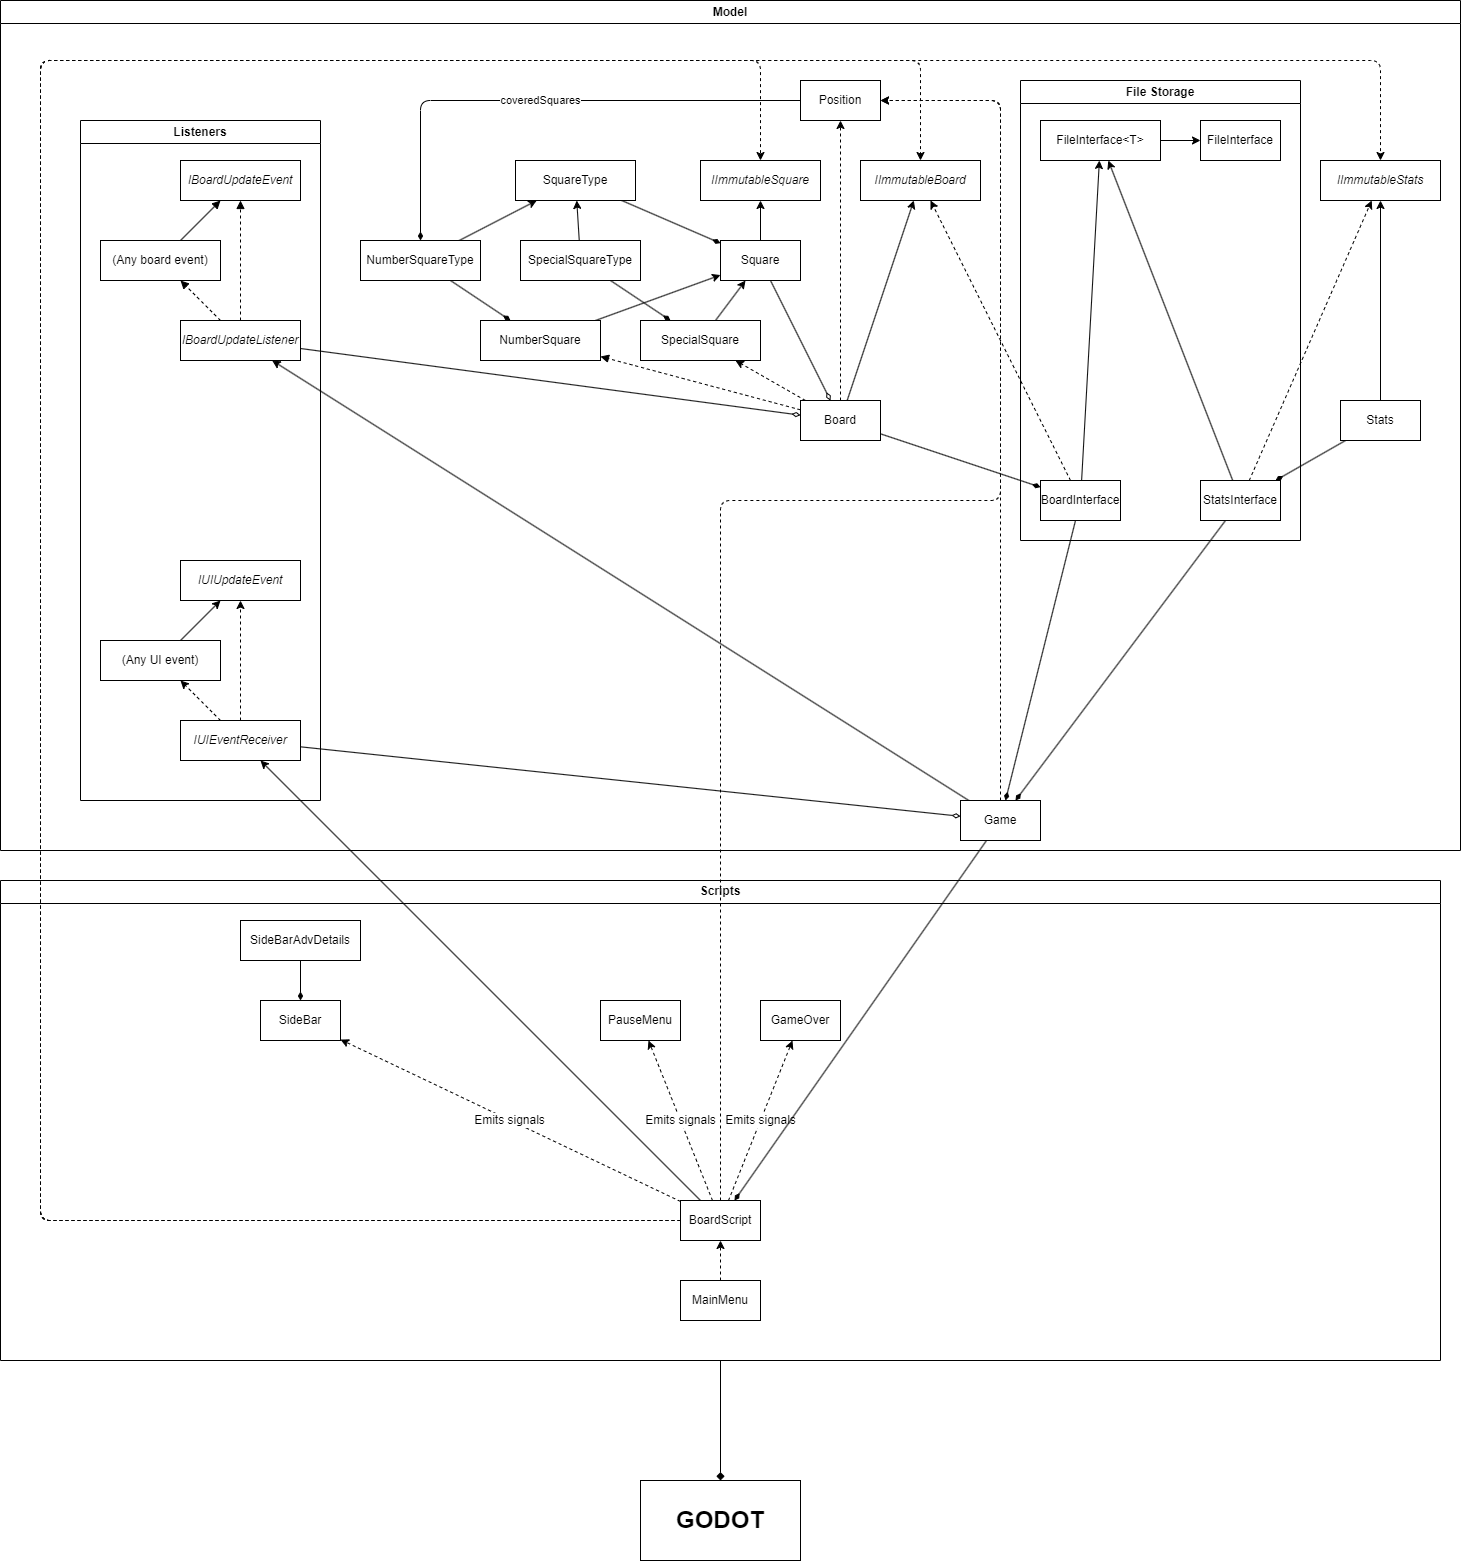

The diagram above was exported from draw.io. Its source (the exported page's mxGraphModel, read from the mxfile embedded in the PNG):
<mxGraphModel dx="3080" dy="1749" grid="1" gridSize="10" guides="1" tooltips="1" connect="1" arrows="1" fold="1" page="1" pageScale="1" pageWidth="1654" pageHeight="2336" background="#ffffff" math="0" shadow="0">
  <root>
    <mxCell id="0" />
    <mxCell id="1" parent="0" />
    <mxCell id="9" value="Model" style="swimlane;whiteSpace=wrap;html=1;" vertex="1" parent="1">
      <mxGeometry width="1460" height="850" as="geometry" />
    </mxCell>
    <mxCell id="42" style="edgeStyle=none;html=1;endArrow=classic;endFill=1;" edge="1" parent="9" source="7" target="41">
      <mxGeometry relative="1" as="geometry" />
    </mxCell>
    <mxCell id="48" style="edgeStyle=none;html=1;endArrow=classic;endFill=1;dashed=1;" edge="1" parent="9" source="7" target="16">
      <mxGeometry relative="1" as="geometry">
        <mxPoint x="835" y="120" as="targetPoint" />
      </mxGeometry>
    </mxCell>
    <mxCell id="54" style="edgeStyle=none;html=1;endArrow=diamondThin;endFill=1;" edge="1" parent="9" source="7" target="35">
      <mxGeometry relative="1" as="geometry" />
    </mxCell>
    <mxCell id="58" style="edgeStyle=none;html=1;dashed=1;endArrow=classic;endFill=1;" edge="1" parent="9" source="7" target="12">
      <mxGeometry relative="1" as="geometry" />
    </mxCell>
    <mxCell id="75" style="edgeStyle=none;html=1;dashed=1;endArrow=block;endFill=1;" edge="1" parent="9" source="7" target="11">
      <mxGeometry relative="1" as="geometry" />
    </mxCell>
    <mxCell id="7" value="Board" style="rounded=0;whiteSpace=wrap;html=1;" vertex="1" parent="9">
      <mxGeometry x="800" y="400" width="80" height="40" as="geometry" />
    </mxCell>
    <mxCell id="45" style="edgeStyle=none;html=1;endArrow=classic;endFill=1;" edge="1" parent="9" source="10" target="44">
      <mxGeometry relative="1" as="geometry" />
    </mxCell>
    <mxCell id="49" style="edgeStyle=none;html=1;endArrow=diamondThin;endFill=0;" edge="1" parent="9" source="10" target="7">
      <mxGeometry relative="1" as="geometry" />
    </mxCell>
    <mxCell id="10" value="Square" style="rounded=0;whiteSpace=wrap;html=1;" vertex="1" parent="9">
      <mxGeometry x="720" y="240" width="80" height="40" as="geometry" />
    </mxCell>
    <mxCell id="14" style="edgeStyle=none;html=1;" edge="1" parent="9" source="11" target="10">
      <mxGeometry relative="1" as="geometry" />
    </mxCell>
    <mxCell id="17" value="coveredSquares" style="edgeStyle=none;html=1;endArrow=diamondThin;endFill=1;" edge="1" parent="9" source="16" target="18">
      <mxGeometry relative="1" as="geometry">
        <mxPoint x="795" y="100" as="sourcePoint" />
        <Array as="points">
          <mxPoint x="420" y="100" />
        </Array>
      </mxGeometry>
    </mxCell>
    <mxCell id="11" value="NumberSquare" style="rounded=0;whiteSpace=wrap;html=1;" vertex="1" parent="9">
      <mxGeometry x="480" y="320" width="120" height="40" as="geometry" />
    </mxCell>
    <mxCell id="13" style="edgeStyle=none;html=1;" edge="1" parent="9" source="12" target="10">
      <mxGeometry relative="1" as="geometry" />
    </mxCell>
    <mxCell id="12" value="SpecialSquare" style="rounded=0;whiteSpace=wrap;html=1;" vertex="1" parent="9">
      <mxGeometry x="640" y="320" width="120" height="40" as="geometry" />
    </mxCell>
    <mxCell id="16" value="Position" style="rounded=0;whiteSpace=wrap;html=1;" vertex="1" parent="9">
      <mxGeometry x="800" y="80" width="80" height="40" as="geometry" />
    </mxCell>
    <mxCell id="23" style="edgeStyle=none;html=1;endArrow=classic;endFill=1;" edge="1" parent="9" source="18" target="20">
      <mxGeometry relative="1" as="geometry" />
    </mxCell>
    <mxCell id="52" style="edgeStyle=none;html=1;endArrow=diamondThin;endFill=1;" edge="1" parent="9" source="18" target="11">
      <mxGeometry relative="1" as="geometry" />
    </mxCell>
    <mxCell id="18" value="NumberSquareType" style="rounded=0;whiteSpace=wrap;html=1;" vertex="1" parent="9">
      <mxGeometry x="360" y="240" width="120" height="40" as="geometry" />
    </mxCell>
    <mxCell id="24" style="edgeStyle=none;html=1;endArrow=classic;endFill=1;" edge="1" parent="9" source="19" target="20">
      <mxGeometry relative="1" as="geometry" />
    </mxCell>
    <mxCell id="53" style="edgeStyle=none;html=1;endArrow=diamondThin;endFill=1;" edge="1" parent="9" source="19" target="12">
      <mxGeometry relative="1" as="geometry" />
    </mxCell>
    <mxCell id="19" value="SpecialSquareType" style="rounded=0;whiteSpace=wrap;html=1;" vertex="1" parent="9">
      <mxGeometry x="520" y="240" width="120" height="40" as="geometry" />
    </mxCell>
    <mxCell id="51" style="edgeStyle=none;html=1;endArrow=diamondThin;endFill=1;" edge="1" parent="9" source="20" target="10">
      <mxGeometry relative="1" as="geometry" />
    </mxCell>
    <mxCell id="20" value="SquareType" style="rounded=0;whiteSpace=wrap;html=1;" vertex="1" parent="9">
      <mxGeometry x="515" y="160" width="120" height="40" as="geometry" />
    </mxCell>
    <mxCell id="55" style="edgeStyle=none;html=1;endArrow=diamondThin;endFill=1;" edge="1" parent="9" source="26" target="36">
      <mxGeometry relative="1" as="geometry" />
    </mxCell>
    <mxCell id="56" style="edgeStyle=none;html=1;endArrow=classic;endFill=1;" edge="1" parent="9" source="26" target="43">
      <mxGeometry relative="1" as="geometry">
        <mxPoint x="1415" y="200" as="targetPoint" />
      </mxGeometry>
    </mxCell>
    <mxCell id="26" value="Stats" style="rounded=0;whiteSpace=wrap;html=1;" vertex="1" parent="9">
      <mxGeometry x="1340" y="400" width="80" height="40" as="geometry" />
    </mxCell>
    <mxCell id="79" style="edgeStyle=none;html=1;endArrow=classic;endFill=1;" edge="1" parent="9" source="27" target="68">
      <mxGeometry relative="1" as="geometry" />
    </mxCell>
    <mxCell id="106" style="edgeStyle=none;html=1;fontSize=12;endArrow=classic;endFill=1;dashed=1;" edge="1" parent="9" source="27" target="16">
      <mxGeometry relative="1" as="geometry">
        <Array as="points">
          <mxPoint x="1000" y="100" />
        </Array>
      </mxGeometry>
    </mxCell>
    <mxCell id="27" value="Game" style="rounded=0;whiteSpace=wrap;html=1;" vertex="1" parent="9">
      <mxGeometry x="960" y="800" width="80" height="40" as="geometry" />
    </mxCell>
    <mxCell id="30" value="File Storage" style="swimlane;whiteSpace=wrap;html=1;" vertex="1" parent="9">
      <mxGeometry x="1020" y="80" width="280" height="460" as="geometry">
        <mxRectangle x="680" y="40" width="110" height="30" as="alternateBounds" />
      </mxGeometry>
    </mxCell>
    <mxCell id="31" value="FileInterface" style="rounded=0;whiteSpace=wrap;html=1;" vertex="1" parent="30">
      <mxGeometry x="180" y="40" width="80" height="40" as="geometry" />
    </mxCell>
    <mxCell id="34" style="edgeStyle=none;html=1;endArrow=classic;endFill=1;" edge="1" parent="30" source="32" target="31">
      <mxGeometry relative="1" as="geometry" />
    </mxCell>
    <mxCell id="32" value="FileInterface&amp;lt;T&amp;gt;" style="rounded=0;whiteSpace=wrap;html=1;" vertex="1" parent="30">
      <mxGeometry x="20" y="40" width="120" height="40" as="geometry" />
    </mxCell>
    <mxCell id="39" style="edgeStyle=none;html=1;endArrow=classic;endFill=1;" edge="1" parent="30" source="35" target="32">
      <mxGeometry relative="1" as="geometry" />
    </mxCell>
    <mxCell id="35" value="BoardInterface" style="rounded=0;whiteSpace=wrap;html=1;" vertex="1" parent="30">
      <mxGeometry x="20" y="400" width="80" height="40" as="geometry" />
    </mxCell>
    <mxCell id="36" value="StatsInterface" style="rounded=0;whiteSpace=wrap;html=1;" vertex="1" parent="30">
      <mxGeometry x="180" y="400" width="80" height="40" as="geometry" />
    </mxCell>
    <mxCell id="40" style="edgeStyle=none;html=1;endArrow=classic;endFill=1;" edge="1" parent="30" source="36" target="32">
      <mxGeometry relative="1" as="geometry" />
    </mxCell>
    <mxCell id="41" value="&lt;i&gt;IImmutableBoard&lt;/i&gt;" style="rounded=0;whiteSpace=wrap;html=1;" vertex="1" parent="9">
      <mxGeometry x="860" y="160" width="120" height="40" as="geometry" />
    </mxCell>
    <mxCell id="43" value="&lt;i&gt;IImmutableStats&lt;/i&gt;" style="rounded=0;whiteSpace=wrap;html=1;" vertex="1" parent="9">
      <mxGeometry x="1320" y="160" width="120" height="40" as="geometry" />
    </mxCell>
    <mxCell id="44" value="&lt;i&gt;IImmutableSquare&lt;/i&gt;" style="rounded=0;whiteSpace=wrap;html=1;" vertex="1" parent="9">
      <mxGeometry x="700" y="160" width="120" height="40" as="geometry" />
    </mxCell>
    <mxCell id="64" style="edgeStyle=none;html=1;endArrow=diamondThin;endFill=1;" edge="1" parent="9" source="35" target="27">
      <mxGeometry relative="1" as="geometry" />
    </mxCell>
    <mxCell id="66" style="edgeStyle=none;html=1;endArrow=diamondThin;endFill=1;" edge="1" parent="9" source="36" target="27">
      <mxGeometry relative="1" as="geometry" />
    </mxCell>
    <mxCell id="67" value="Listeners" style="swimlane;whiteSpace=wrap;html=1;" vertex="1" parent="9">
      <mxGeometry x="80" y="120" width="240" height="680" as="geometry" />
    </mxCell>
    <mxCell id="73" style="edgeStyle=none;html=1;endArrow=block;endFill=1;dashed=1;" edge="1" parent="67" source="68" target="69">
      <mxGeometry relative="1" as="geometry" />
    </mxCell>
    <mxCell id="74" style="edgeStyle=none;html=1;dashed=1;endArrow=block;endFill=1;" edge="1" parent="67" source="68" target="70">
      <mxGeometry relative="1" as="geometry" />
    </mxCell>
    <mxCell id="68" value="&lt;i&gt;IBoardUpdateListener&lt;/i&gt;" style="rounded=0;whiteSpace=wrap;html=1;" vertex="1" parent="67">
      <mxGeometry x="100" y="200" width="120" height="40" as="geometry" />
    </mxCell>
    <mxCell id="69" value="&lt;i&gt;IBoardUpdateEvent&lt;/i&gt;" style="rounded=0;whiteSpace=wrap;html=1;" vertex="1" parent="67">
      <mxGeometry x="100" y="40" width="120" height="40" as="geometry" />
    </mxCell>
    <mxCell id="72" style="edgeStyle=none;html=1;endArrow=block;endFill=1;" edge="1" parent="67" source="70" target="69">
      <mxGeometry relative="1" as="geometry" />
    </mxCell>
    <mxCell id="70" value="(Any board event)" style="rounded=0;whiteSpace=wrap;html=1;" vertex="1" parent="67">
      <mxGeometry x="20" y="120" width="120" height="40" as="geometry" />
    </mxCell>
    <mxCell id="80" value="&lt;i&gt;IUIUpdateEvent&lt;/i&gt;" style="rounded=0;whiteSpace=wrap;html=1;" vertex="1" parent="67">
      <mxGeometry x="100" y="440" width="120" height="40" as="geometry" />
    </mxCell>
    <mxCell id="84" style="edgeStyle=none;html=1;endArrow=classic;endFill=1;" edge="1" parent="67" source="81" target="80">
      <mxGeometry relative="1" as="geometry" />
    </mxCell>
    <mxCell id="81" value="(Any UI event)" style="rounded=0;whiteSpace=wrap;html=1;" vertex="1" parent="67">
      <mxGeometry x="20" y="520" width="120" height="40" as="geometry" />
    </mxCell>
    <mxCell id="83" style="edgeStyle=none;html=1;endArrow=classic;endFill=1;dashed=1;" edge="1" parent="67" source="82" target="80">
      <mxGeometry relative="1" as="geometry" />
    </mxCell>
    <mxCell id="85" style="edgeStyle=none;html=1;dashed=1;endArrow=classic;endFill=1;" edge="1" parent="67" source="82" target="81">
      <mxGeometry relative="1" as="geometry" />
    </mxCell>
    <mxCell id="82" value="&lt;i&gt;IUIEventReceiver&lt;/i&gt;" style="rounded=0;whiteSpace=wrap;html=1;" vertex="1" parent="67">
      <mxGeometry x="100" y="600" width="120" height="40" as="geometry" />
    </mxCell>
    <mxCell id="77" style="edgeStyle=none;html=1;endArrow=diamondThin;endFill=0;" edge="1" parent="9" source="68" target="7">
      <mxGeometry relative="1" as="geometry" />
    </mxCell>
    <mxCell id="86" style="edgeStyle=none;html=1;endArrow=diamondThin;endFill=0;" edge="1" parent="9" source="82" target="27">
      <mxGeometry relative="1" as="geometry" />
    </mxCell>
    <mxCell id="113" style="edgeStyle=none;html=1;dashed=1;fontSize=12;endArrow=classic;endFill=1;" edge="1" parent="9" source="36" target="43">
      <mxGeometry relative="1" as="geometry" />
    </mxCell>
    <mxCell id="114" style="edgeStyle=none;html=1;dashed=1;fontSize=12;endArrow=classic;endFill=1;" edge="1" parent="9" source="35" target="41">
      <mxGeometry relative="1" as="geometry" />
    </mxCell>
    <mxCell id="105" style="edgeStyle=none;html=1;fontSize=12;endArrow=diamond;endFill=1;" edge="1" parent="1" source="63" target="88">
      <mxGeometry relative="1" as="geometry" />
    </mxCell>
    <mxCell id="63" value="Scripts" style="swimlane;whiteSpace=wrap;html=1;" vertex="1" parent="1">
      <mxGeometry y="880" width="1440" height="480" as="geometry">
        <mxRectangle y="840" width="80" height="30" as="alternateBounds" />
      </mxGeometry>
    </mxCell>
    <mxCell id="92" value="GameOver" style="rounded=0;whiteSpace=wrap;html=1;fontSize=12;" vertex="1" parent="63">
      <mxGeometry x="760" y="120" width="80" height="40" as="geometry" />
    </mxCell>
    <mxCell id="94" value="Emits signals" style="edgeStyle=none;html=1;fontSize=12;endArrow=classic;endFill=1;dashed=1;" edge="1" parent="63" source="93" target="92">
      <mxGeometry relative="1" as="geometry" />
    </mxCell>
    <mxCell id="98" value="Emits signals" style="edgeStyle=none;html=1;dashed=1;fontSize=12;endArrow=classic;endFill=1;" edge="1" parent="63" source="93" target="97">
      <mxGeometry relative="1" as="geometry" />
    </mxCell>
    <mxCell id="102" value="Emits signals" style="edgeStyle=none;html=1;fontSize=12;endArrow=classic;endFill=1;dashed=1;" edge="1" parent="63" source="93" target="100">
      <mxGeometry relative="1" as="geometry" />
    </mxCell>
    <mxCell id="93" value="BoardScript" style="rounded=0;whiteSpace=wrap;html=1;fontSize=12;" vertex="1" parent="63">
      <mxGeometry x="680" y="320" width="80" height="40" as="geometry" />
    </mxCell>
    <mxCell id="96" style="edgeStyle=none;html=1;dashed=1;fontSize=12;endArrow=classic;endFill=1;" edge="1" parent="63" source="95" target="93">
      <mxGeometry relative="1" as="geometry" />
    </mxCell>
    <mxCell id="95" value="MainMenu" style="rounded=0;whiteSpace=wrap;html=1;fontSize=12;" vertex="1" parent="63">
      <mxGeometry x="680" y="400" width="80" height="40" as="geometry" />
    </mxCell>
    <mxCell id="97" value="PauseMenu" style="rounded=0;whiteSpace=wrap;html=1;fontSize=12;" vertex="1" parent="63">
      <mxGeometry x="600" y="120" width="80" height="40" as="geometry" />
    </mxCell>
    <mxCell id="101" style="edgeStyle=none;html=1;fontSize=12;endArrow=diamondThin;endFill=1;" edge="1" parent="63" source="99" target="100">
      <mxGeometry relative="1" as="geometry" />
    </mxCell>
    <mxCell id="99" value="SideBarAdvDetails" style="rounded=0;whiteSpace=wrap;html=1;fontSize=12;" vertex="1" parent="63">
      <mxGeometry x="240" y="40" width="120" height="40" as="geometry" />
    </mxCell>
    <mxCell id="100" value="SideBar" style="rounded=0;whiteSpace=wrap;html=1;fontSize=12;" vertex="1" parent="63">
      <mxGeometry x="260" y="120" width="80" height="40" as="geometry" />
    </mxCell>
    <mxCell id="88" value="&lt;b&gt;&lt;font style=&quot;font-size: 24px;&quot;&gt;GODOT&lt;/font&gt;&lt;/b&gt;" style="rounded=0;whiteSpace=wrap;html=1;" vertex="1" parent="1">
      <mxGeometry x="640" y="1480" width="160" height="80" as="geometry" />
    </mxCell>
    <mxCell id="90" style="edgeStyle=none;html=1;fontSize=12;endArrow=diamondThin;endFill=1;" edge="1" parent="1" source="27" target="93">
      <mxGeometry relative="1" as="geometry" />
    </mxCell>
    <mxCell id="91" style="edgeStyle=none;html=1;fontSize=12;endArrow=classic;endFill=1;" edge="1" parent="1" source="93" target="82">
      <mxGeometry relative="1" as="geometry" />
    </mxCell>
    <mxCell id="108" style="edgeStyle=none;html=1;dashed=1;fontSize=12;endArrow=classic;endFill=1;" edge="1" parent="1" source="93" target="16">
      <mxGeometry relative="1" as="geometry">
        <mxPoint x="930" y="270" as="targetPoint" />
        <Array as="points">
          <mxPoint x="720" y="500" />
          <mxPoint x="1000" y="500" />
          <mxPoint x="1000" y="100" />
        </Array>
      </mxGeometry>
    </mxCell>
    <mxCell id="109" style="edgeStyle=none;html=1;dashed=1;fontSize=12;endArrow=classic;endFill=1;" edge="1" parent="1" source="93" target="43">
      <mxGeometry relative="1" as="geometry">
        <mxPoint x="450" y="40" as="targetPoint" />
        <Array as="points">
          <mxPoint x="40" y="1220" />
          <mxPoint x="40" y="60" />
          <mxPoint x="1380" y="60" />
        </Array>
      </mxGeometry>
    </mxCell>
    <mxCell id="110" style="edgeStyle=none;html=1;dashed=1;fontSize=12;endArrow=classic;endFill=1;" edge="1" parent="1" source="93" target="41">
      <mxGeometry relative="1" as="geometry">
        <mxPoint x="490" y="70" as="targetPoint" />
        <Array as="points">
          <mxPoint x="40" y="1220" />
          <mxPoint x="40" y="60" />
          <mxPoint x="920" y="60" />
        </Array>
      </mxGeometry>
    </mxCell>
    <mxCell id="111" style="edgeStyle=none;html=1;dashed=1;fontSize=12;endArrow=classic;endFill=1;" edge="1" parent="1" source="93" target="44">
      <mxGeometry relative="1" as="geometry">
        <mxPoint x="550" y="80" as="targetPoint" />
        <Array as="points">
          <mxPoint x="40" y="1220" />
          <mxPoint x="40" y="60" />
          <mxPoint x="760" y="60" />
        </Array>
      </mxGeometry>
    </mxCell>
  </root>
</mxGraphModel>